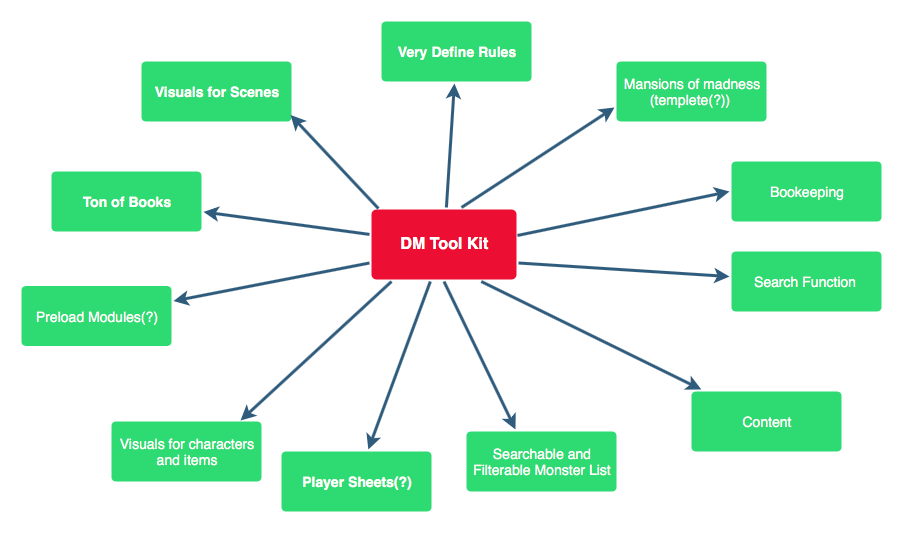

The diagram above was exported from draw.io. Its source (the exported page's mxGraphModel, read from the mxfile embedded in the PNG):
<mxGraphModel dx="946" dy="662" grid="1" gridSize="10" guides="1" tooltips="1" connect="1" arrows="1" fold="1" page="1" pageScale="1" pageWidth="1169" pageHeight="827" background="#ffffff" math="0" shadow="0">
  <root>
    <mxCell id="0" />
    <mxCell id="1" parent="0" />
    <mxCell id="1745" value="" style="edgeStyle=none;rounded=0;jumpStyle=none;html=1;shadow=0;labelBackgroundColor=none;startArrow=none;startFill=0;endArrow=classic;endFill=1;jettySize=auto;orthogonalLoop=1;strokeColor=#2F5B7C;strokeWidth=3;fontFamily=Helvetica;fontSize=16;fontColor=#23445D;spacing=5;" parent="1" source="1749" target="1764" edge="1">
      <mxGeometry relative="1" as="geometry" />
    </mxCell>
    <mxCell id="1747" value="" style="edgeStyle=none;rounded=0;jumpStyle=none;html=1;shadow=0;labelBackgroundColor=none;startArrow=none;startFill=0;endArrow=classic;endFill=1;jettySize=auto;orthogonalLoop=1;strokeColor=#2F5B7C;strokeWidth=3;fontFamily=Helvetica;fontSize=16;fontColor=#23445D;spacing=5;" parent="1" source="1749" target="1760" edge="1">
      <mxGeometry relative="1" as="geometry" />
    </mxCell>
    <mxCell id="1748" value="" style="edgeStyle=none;rounded=0;jumpStyle=none;html=1;shadow=0;labelBackgroundColor=none;startArrow=none;startFill=0;endArrow=classic;endFill=1;jettySize=auto;orthogonalLoop=1;strokeColor=#2F5B7C;strokeWidth=3;fontFamily=Helvetica;fontSize=16;fontColor=#23445D;spacing=5;" parent="1" source="1749" target="1753" edge="1">
      <mxGeometry relative="1" as="geometry" />
    </mxCell>
    <mxCell id="1749" value="DM Tool Kit" style="rounded=1;whiteSpace=wrap;html=1;shadow=0;labelBackgroundColor=none;strokeColor=none;strokeWidth=3;fillColor=#ED0E33;fontFamily=Helvetica;fontSize=16;fontColor=#FFFFFF;align=center;fontStyle=1;spacing=5;arcSize=7;perimeterSpacing=2;" parent="1" vertex="1">
      <mxGeometry x="530" y="378" width="145" height="70" as="geometry" />
    </mxCell>
    <mxCell id="1753" value="Ton of Books" style="rounded=1;whiteSpace=wrap;html=1;shadow=0;labelBackgroundColor=none;strokeColor=none;strokeWidth=3;fillColor=#2EDB73;fontFamily=Helvetica;fontSize=14;fontColor=#FFFFFF;align=center;spacing=5;fontStyle=1;arcSize=7;perimeterSpacing=2;" parent="1" vertex="1">
      <mxGeometry x="210" y="340" width="150" height="60" as="geometry" />
    </mxCell>
    <mxCell id="1760" value="Player Sheets(?)" style="rounded=1;whiteSpace=wrap;html=1;shadow=0;labelBackgroundColor=none;strokeColor=none;strokeWidth=3;fillColor=#2EDB73;fontFamily=Helvetica;fontSize=14;fontColor=#FFFFFF;align=center;spacing=5;fontStyle=1;arcSize=7;perimeterSpacing=2;" parent="1" vertex="1">
      <mxGeometry x="440" y="620" width="150" height="60" as="geometry" />
    </mxCell>
    <mxCell id="1761" value="Content" style="rounded=1;whiteSpace=wrap;html=1;shadow=0;labelBackgroundColor=none;strokeColor=none;strokeWidth=3;fillColor=#2EDB73;fontFamily=Helvetica;fontSize=14;fontColor=#FFFFFF;align=center;spacing=5;arcSize=7;perimeterSpacing=2;" parent="1" vertex="1">
      <mxGeometry x="850" y="560" width="150" height="60" as="geometry" />
    </mxCell>
    <mxCell id="1762" value="Searchable and Filterable Monster List" style="rounded=1;whiteSpace=wrap;html=1;shadow=0;labelBackgroundColor=none;strokeColor=none;strokeWidth=3;fillColor=#2EDB73;fontFamily=Helvetica;fontSize=14;fontColor=#FFFFFF;align=center;spacing=5;arcSize=7;perimeterSpacing=2;" parent="1" vertex="1">
      <mxGeometry x="625" y="600" width="150" height="60" as="geometry" />
    </mxCell>
    <mxCell id="1763" value="Visuals for characters and items" style="rounded=1;whiteSpace=wrap;html=1;shadow=0;labelBackgroundColor=none;strokeColor=none;strokeWidth=3;fillColor=#2EDB73;fontFamily=Helvetica;fontSize=14;fontColor=#FFFFFF;align=center;spacing=5;arcSize=7;perimeterSpacing=2;" parent="1" vertex="1">
      <mxGeometry x="270" y="590" width="150" height="60" as="geometry" />
    </mxCell>
    <mxCell id="1764" value="Very Define Rules" style="rounded=1;whiteSpace=wrap;html=1;shadow=0;labelBackgroundColor=none;strokeColor=none;strokeWidth=3;fillColor=#2EDB73;fontFamily=Helvetica;fontSize=14;fontColor=#FFFFFF;align=center;spacing=5;fontStyle=1;arcSize=7;perimeterSpacing=2;" parent="1" vertex="1">
      <mxGeometry x="540" y="190" width="150" height="60" as="geometry" />
    </mxCell>
    <mxCell id="1771" value="Visuals for Scenes" style="rounded=1;whiteSpace=wrap;html=1;shadow=0;labelBackgroundColor=none;strokeColor=none;strokeWidth=3;fillColor=#2EDB73;fontFamily=Helvetica;fontSize=14;fontColor=#FFFFFF;align=center;spacing=5;fontStyle=1;arcSize=7;perimeterSpacing=2;" parent="1" vertex="1">
      <mxGeometry x="300" y="229.9999999999999" width="150" height="60" as="geometry" />
    </mxCell>
    <mxCell id="1772" value="Search Function&amp;nbsp;" style="rounded=1;whiteSpace=wrap;html=1;shadow=0;labelBackgroundColor=none;strokeColor=none;strokeWidth=3;fillColor=#2EDB73;fontFamily=Helvetica;fontSize=14;fontColor=#FFFFFF;align=center;spacing=5;fontStyle=0;arcSize=7;perimeterSpacing=2;" parent="1" vertex="1">
      <mxGeometry x="890" y="420" width="150" height="60" as="geometry" />
    </mxCell>
    <mxCell id="1774" value="Bookeeping" style="rounded=1;whiteSpace=wrap;html=1;shadow=0;labelBackgroundColor=none;strokeColor=none;strokeWidth=3;fillColor=#2EDB73;fontFamily=Helvetica;fontSize=14;fontColor=#FFFFFF;align=center;spacing=5;fontStyle=0;arcSize=7;perimeterSpacing=2;" parent="1" vertex="1">
      <mxGeometry x="890" y="330" width="150" height="60" as="geometry" />
    </mxCell>
    <mxCell id="1776" value="Preload Modules(?)" style="rounded=1;whiteSpace=wrap;html=1;shadow=0;labelBackgroundColor=none;strokeColor=none;strokeWidth=3;fillColor=#2EDB73;fontFamily=Helvetica;fontSize=14;fontColor=#FFFFFF;align=center;spacing=5;fontStyle=0;arcSize=7;perimeterSpacing=2;" parent="1" vertex="1">
      <mxGeometry x="180" y="454.5" width="150" height="60" as="geometry" />
    </mxCell>
    <mxCell id="1778" value="Mansions of madness&lt;br&gt;(templete(?))&amp;nbsp;" style="rounded=1;whiteSpace=wrap;html=1;shadow=0;labelBackgroundColor=none;strokeColor=none;strokeWidth=3;fillColor=#2EDB73;fontFamily=Helvetica;fontSize=14;fontColor=#FFFFFF;align=center;spacing=5;fontStyle=0;arcSize=7;perimeterSpacing=2;" parent="1" vertex="1">
      <mxGeometry x="775" y="230" width="150" height="60" as="geometry" />
    </mxCell>
    <mxCell id="bA3z-gSsEcnGcCxeAca2-1779" value="" style="edgeStyle=none;rounded=0;jumpStyle=none;html=1;shadow=0;labelBackgroundColor=none;startArrow=none;startFill=0;endArrow=classic;endFill=1;jettySize=auto;orthogonalLoop=1;strokeColor=#2F5B7C;strokeWidth=3;fontFamily=Helvetica;fontSize=16;fontColor=#23445D;spacing=5;entryX=0;entryY=0.75;entryDx=0;entryDy=0;" parent="1" target="1778" edge="1">
      <mxGeometry relative="1" as="geometry">
        <mxPoint x="620" y="376" as="sourcePoint" />
        <mxPoint x="810" y="280" as="targetPoint" />
        <Array as="points" />
      </mxGeometry>
    </mxCell>
    <mxCell id="bA3z-gSsEcnGcCxeAca2-1782" value="" style="edgeStyle=none;rounded=0;jumpStyle=none;html=1;shadow=0;labelBackgroundColor=none;startArrow=none;startFill=0;endArrow=classic;endFill=1;jettySize=auto;orthogonalLoop=1;strokeColor=#2F5B7C;strokeWidth=3;fontFamily=Helvetica;fontSize=16;fontColor=#23445D;spacing=5;entryX=0;entryY=0.5;entryDx=0;entryDy=0;exitX=0.993;exitY=0.378;exitDx=0;exitDy=0;exitPerimeter=0;" parent="1" source="1749" target="1774" edge="1">
      <mxGeometry relative="1" as="geometry">
        <mxPoint x="620" y="430" as="sourcePoint" />
        <mxPoint x="766" y="430" as="targetPoint" />
        <Array as="points" />
      </mxGeometry>
    </mxCell>
    <mxCell id="bA3z-gSsEcnGcCxeAca2-1783" value="" style="edgeStyle=none;rounded=0;jumpStyle=none;html=1;shadow=0;labelBackgroundColor=none;startArrow=none;startFill=0;endArrow=classic;endFill=1;jettySize=auto;orthogonalLoop=1;strokeColor=#2F5B7C;strokeWidth=3;fontFamily=Helvetica;fontSize=16;fontColor=#23445D;spacing=5;exitX=1;exitY=0.75;exitDx=0;exitDy=0;" parent="1" source="1749" target="1772" edge="1">
      <mxGeometry relative="1" as="geometry">
        <mxPoint x="610" y="440" as="sourcePoint" />
        <mxPoint x="850" y="550" as="targetPoint" />
        <Array as="points" />
      </mxGeometry>
    </mxCell>
    <mxCell id="bA3z-gSsEcnGcCxeAca2-1784" value="" style="edgeStyle=none;rounded=0;jumpStyle=none;html=1;shadow=0;labelBackgroundColor=none;startArrow=none;startFill=0;endArrow=classic;endFill=1;jettySize=auto;orthogonalLoop=1;strokeColor=#2F5B7C;strokeWidth=3;fontFamily=Helvetica;fontSize=16;fontColor=#23445D;spacing=5;exitX=0.5;exitY=1;exitDx=0;exitDy=0;entryX=0.331;entryY=0;entryDx=0;entryDy=0;entryPerimeter=0;" parent="1" source="1749" target="1762" edge="1">
      <mxGeometry relative="1" as="geometry">
        <mxPoint x="540" y="494.5" as="sourcePoint" />
        <mxPoint x="686" y="494.5" as="targetPoint" />
        <Array as="points" />
      </mxGeometry>
    </mxCell>
    <mxCell id="bA3z-gSsEcnGcCxeAca2-1785" value="" style="edgeStyle=none;rounded=0;jumpStyle=none;html=1;shadow=0;labelBackgroundColor=none;startArrow=none;startFill=0;endArrow=classic;endFill=1;jettySize=auto;orthogonalLoop=1;strokeColor=#2F5B7C;strokeWidth=3;fontFamily=Helvetica;fontSize=16;fontColor=#23445D;spacing=5;exitX=0.148;exitY=1;exitDx=0;exitDy=0;entryX=0.851;entryY=0.016;entryDx=0;entryDy=0;entryPerimeter=0;exitPerimeter=0;" parent="1" source="1749" target="1763" edge="1">
      <mxGeometry relative="1" as="geometry">
        <mxPoint x="400" y="465.5" as="sourcePoint" />
        <mxPoint x="546" y="465.5" as="targetPoint" />
      </mxGeometry>
    </mxCell>
    <mxCell id="bA3z-gSsEcnGcCxeAca2-1786" value="" style="edgeStyle=none;rounded=0;jumpStyle=none;html=1;shadow=0;labelBackgroundColor=none;startArrow=none;startFill=0;endArrow=classic;endFill=1;jettySize=auto;orthogonalLoop=1;strokeColor=#2F5B7C;strokeWidth=3;fontFamily=Helvetica;fontSize=16;fontColor=#23445D;spacing=5;exitX=0.75;exitY=1;exitDx=0;exitDy=0;" parent="1" source="1749" target="1761" edge="1">
      <mxGeometry relative="1" as="geometry">
        <mxPoint x="590" y="490" as="sourcePoint" />
        <mxPoint x="736" y="490" as="targetPoint" />
      </mxGeometry>
    </mxCell>
    <mxCell id="bA3z-gSsEcnGcCxeAca2-1787" value="" style="edgeStyle=none;rounded=0;jumpStyle=none;html=1;shadow=0;labelBackgroundColor=none;startArrow=none;startFill=0;endArrow=classic;endFill=1;jettySize=auto;orthogonalLoop=1;strokeColor=#2F5B7C;strokeWidth=3;fontFamily=Helvetica;fontSize=16;fontColor=#23445D;spacing=5;exitX=0;exitY=0.75;exitDx=0;exitDy=0;" parent="1" source="1749" target="1776" edge="1">
      <mxGeometry relative="1" as="geometry">
        <mxPoint x="360" y="454.5" as="sourcePoint" />
        <mxPoint x="506" y="454.5" as="targetPoint" />
      </mxGeometry>
    </mxCell>
    <mxCell id="bA3z-gSsEcnGcCxeAca2-1788" value="" style="edgeStyle=none;rounded=0;jumpStyle=none;html=1;shadow=0;labelBackgroundColor=none;startArrow=none;startFill=0;endArrow=classic;endFill=1;jettySize=auto;orthogonalLoop=1;strokeColor=#2F5B7C;strokeWidth=3;fontFamily=Helvetica;fontSize=16;fontColor=#23445D;spacing=5;exitX=0.06;exitY=0.014;exitDx=0;exitDy=0;exitPerimeter=0;entryX=0.981;entryY=0.867;entryDx=0;entryDy=0;entryPerimeter=0;" parent="1" source="1749" target="1771" edge="1">
      <mxGeometry relative="1" as="geometry">
        <mxPoint x="370" y="320" as="sourcePoint" />
        <mxPoint x="516" y="320" as="targetPoint" />
      </mxGeometry>
    </mxCell>
  </root>
</mxGraphModel>